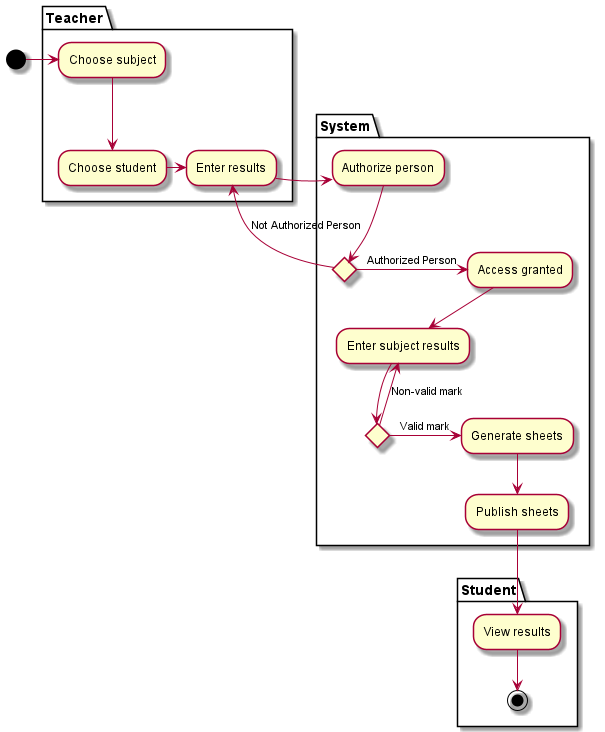

The diagram above was rendered by PlantUML. Its source (embedded in the PNG):
@startuml alexActivityDiagram
partition Teacher {
    (*top) -right-> "Choose subject"
    -down-> "Choose student"
    -right-> "Enter results"
}

partition System {
    -right-> "Authorize person"
    if "" then
         -left->[Not Authorized Person]"Enter results"
    else
        ->[Authorized Person] "Access granted"
    endif
    -down-> "Enter subject results"
    if "" then
         -down->[Non-valid mark]"Enter subject results"
    else
        ->[Valid mark] "Generate sheets"
    endif
    -down-> "Publish sheets"
}

partition Student {
  -down-> "View results"
  -down->(*top)
}
@enduml